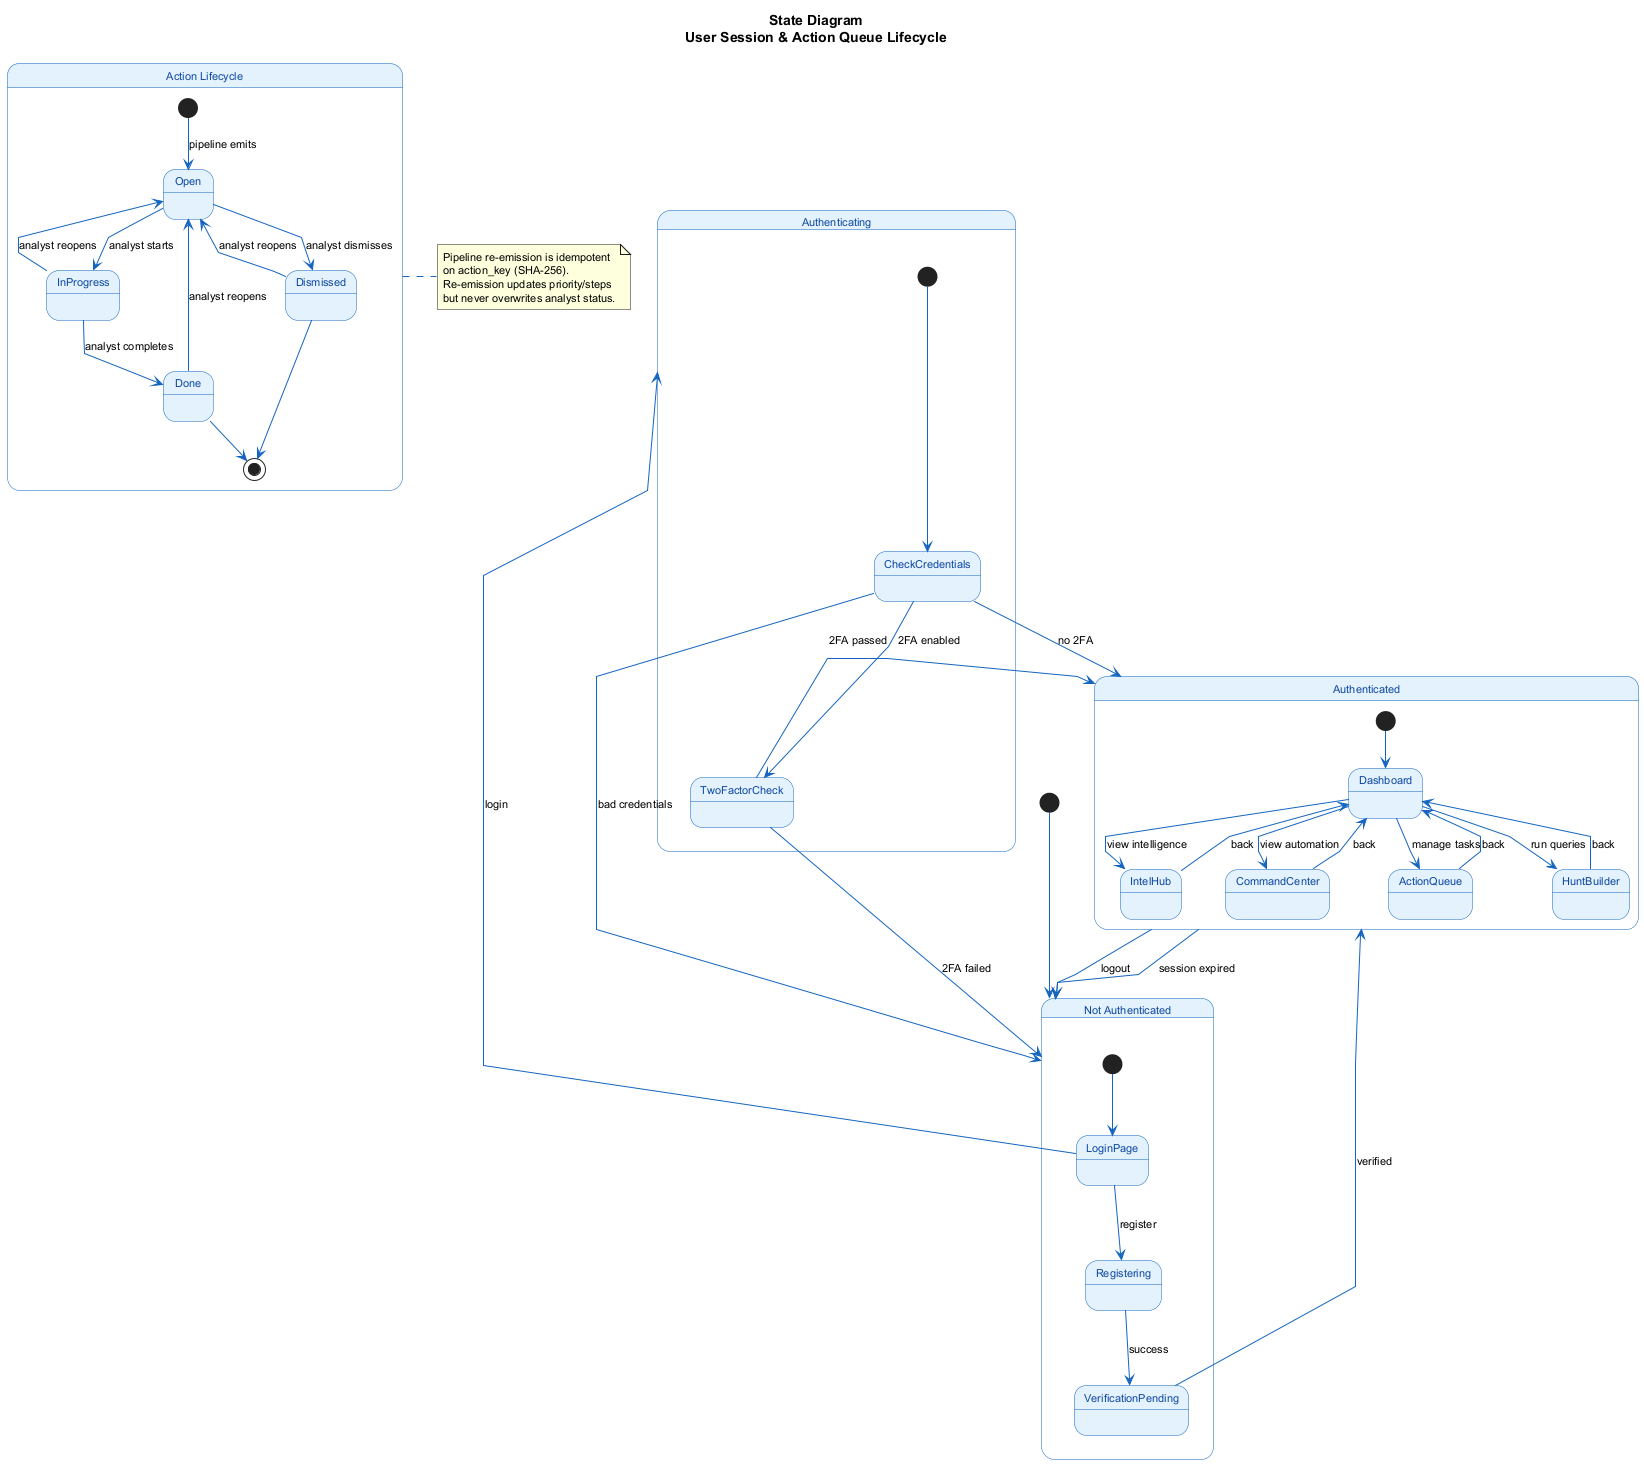

The diagram above was rendered by PlantUML. Its source (embedded in the PNG):
@startuml State Diagram - Intel Forge
skinparam backgroundColor white
skinparam linetype polyline
skinparam defaultFontSize 11
skinparam state {
  BackgroundColor #E3F2FD
  BorderColor #1565C0
  FontColor #0D47A1
  ArrowColor #1565C0
}
skinparam ArrowColor #1565C0

title <b>State Diagram</b>\nUser Session & Action Queue Lifecycle

[*] --> NotAuthenticated

state "Not Authenticated" as NotAuthenticated {
  [*] --> LoginPage
  LoginPage --> Registering : register
  LoginPage --> Authenticating : login
  Registering --> VerificationPending : success
  VerificationPending --> Authenticated : verified
}

state "Authenticating" as Authenticating {
  [*] --> CheckCredentials
  CheckCredentials --> TwoFactorCheck : 2FA enabled
  CheckCredentials --> Authenticated : no 2FA
  TwoFactorCheck --> Authenticated : 2FA passed
  TwoFactorCheck --> NotAuthenticated : 2FA failed
  CheckCredentials --> NotAuthenticated : bad credentials
}

state "Authenticated" as Authenticated {
  [*] --> Dashboard
  Dashboard --> IntelHub : view intelligence
  Dashboard --> CommandCenter : view automation
  Dashboard --> ActionQueue : manage tasks
  Dashboard --> HuntBuilder : run queries
  IntelHub --> Dashboard : back
  CommandCenter --> Dashboard : back
  ActionQueue --> Dashboard : back
  HuntBuilder --> Dashboard : back
}

Authenticated --> NotAuthenticated : logout
Authenticated --> NotAuthenticated : session expired

' --- Action Queue Item States ---

state "Action Lifecycle" as ActionLC {
  [*] --> Open : pipeline emits
  Open --> InProgress : analyst starts
  Open --> Dismissed : analyst dismisses
  InProgress --> Done : analyst completes
  InProgress --> Open : analyst reopens
  Done --> Open : analyst reopens
  Dismissed --> Open : analyst reopens
  Done --> [*]
  Dismissed --> [*]
}

note right of ActionLC
  Pipeline re-emission is idempotent
  on action_key (SHA-256).
  Re-emission updates priority/steps
  but never overwrites analyst status.
end note

@enduml